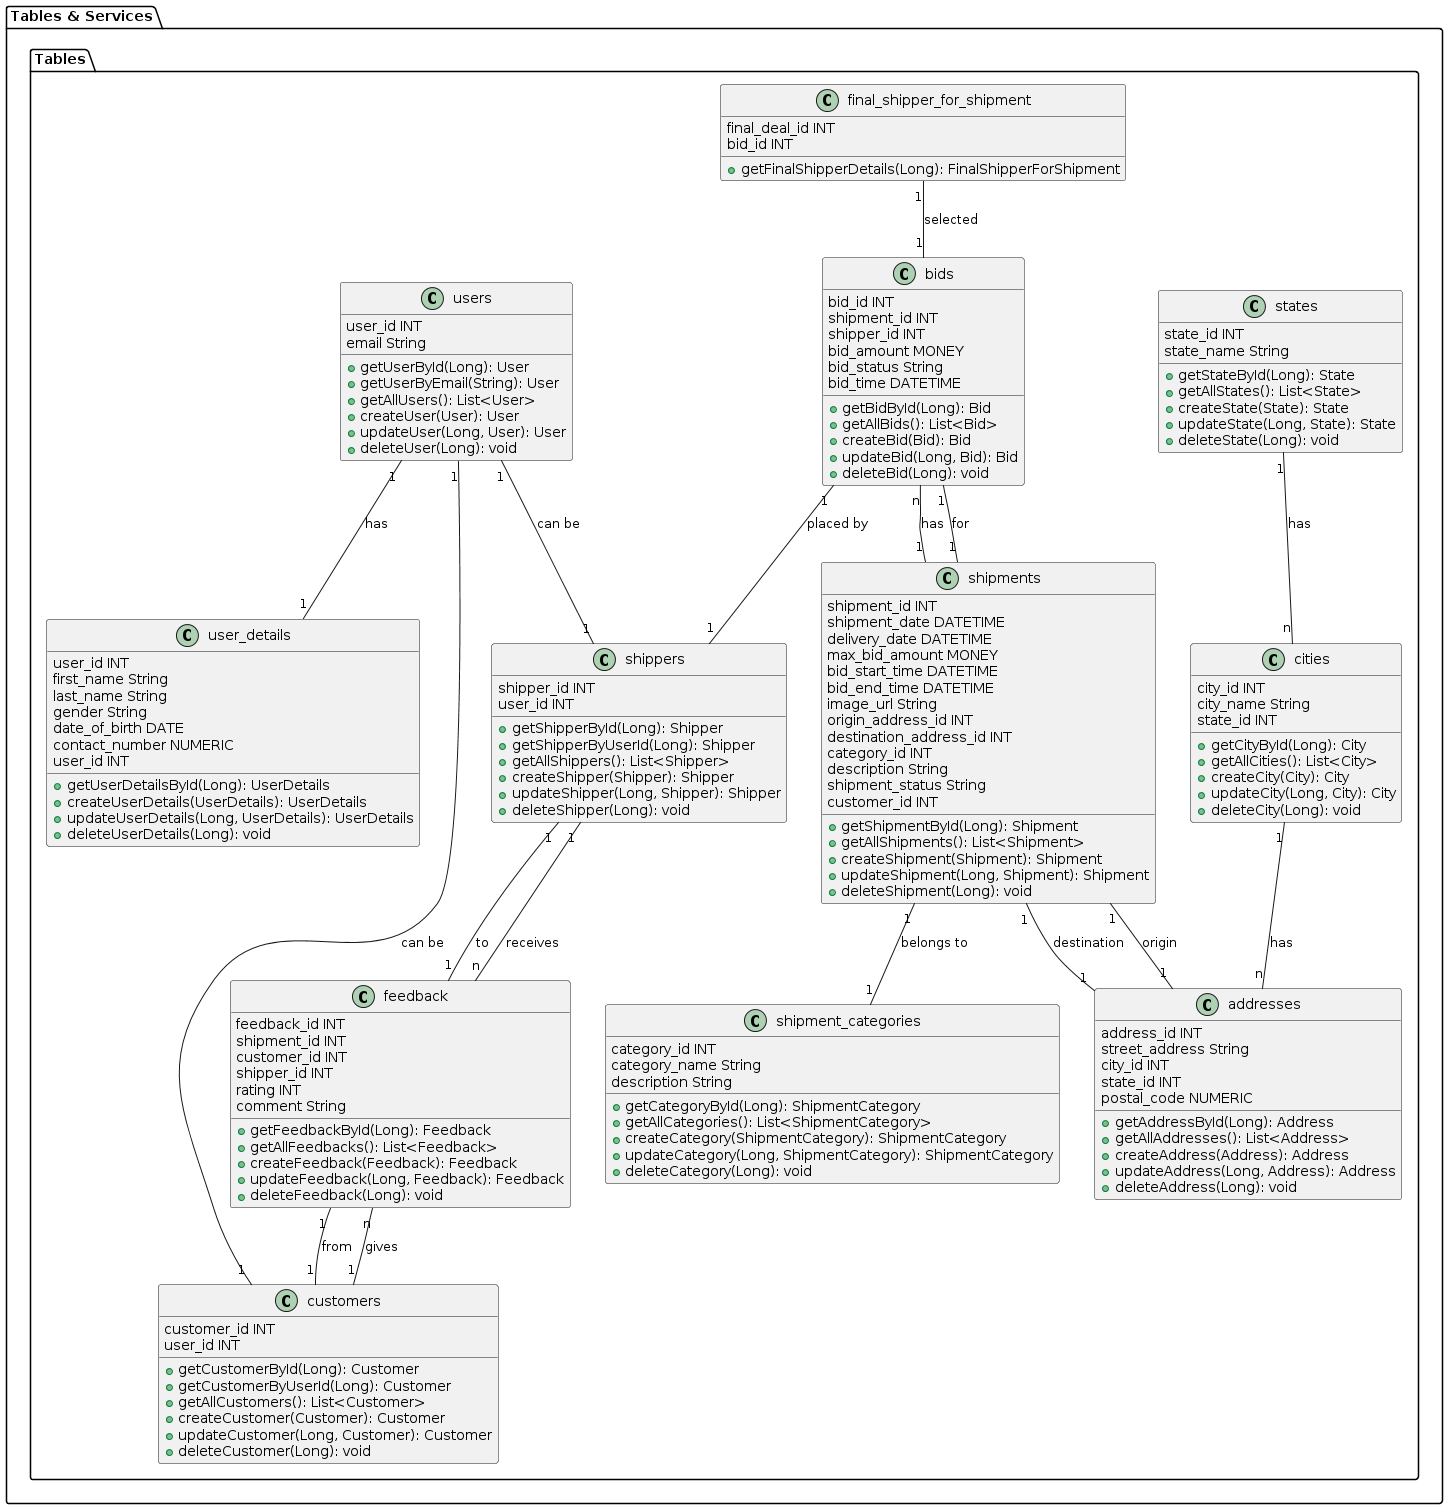

The diagram above was rendered by PlantUML. Its source (embedded in the PNG):
@startuml
package "Tables & Services" {
    package "Tables" {
        class users {
            user_id INT
            email String
            + getUserById(Long): User
            + getUserByEmail(String): User
            + getAllUsers(): List<User>
            + createUser(User): User
            + updateUser(Long, User): User
            + deleteUser(Long): void
        }

        class user_details {
            user_id INT
            first_name String
            last_name String
            gender String
            date_of_birth DATE
            contact_number NUMERIC
            user_id INT
            + getUserDetailsById(Long): UserDetails
            + createUserDetails(UserDetails): UserDetails
            + updateUserDetails(Long, UserDetails): UserDetails
            + deleteUserDetails(Long): void
        }

        class shippers {
            shipper_id INT
            user_id INT
            + getShipperById(Long): Shipper
            + getShipperByUserId(Long): Shipper
            + getAllShippers(): List<Shipper>
            + createShipper(Shipper): Shipper
            + updateShipper(Long, Shipper): Shipper
            + deleteShipper(Long): void
        }

        class customers {
            customer_id INT
            user_id INT
            + getCustomerById(Long): Customer
            + getCustomerByUserId(Long): Customer
            + getAllCustomers(): List<Customer>
            + createCustomer(Customer): Customer
            + updateCustomer(Long, Customer): Customer
            + deleteCustomer(Long): void
        }

        class shipment_categories {
            category_id INT
            category_name String
            description String
            + getCategoryById(Long): ShipmentCategory
            + getAllCategories(): List<ShipmentCategory>
            + createCategory(ShipmentCategory): ShipmentCategory
            + updateCategory(Long, ShipmentCategory): ShipmentCategory
            + deleteCategory(Long): void
        }

        class states {
            state_id INT
            state_name String
            + getStateById(Long): State
            + getAllStates(): List<State>
            + createState(State): State
            + updateState(Long, State): State
            + deleteState(Long): void
        }

        class cities {
            city_id INT
            city_name String
            state_id INT
            + getCityById(Long): City
            + getAllCities(): List<City>
            + createCity(City): City
            + updateCity(Long, City): City
            + deleteCity(Long): void
        }

        class addresses {
            address_id INT
            street_address String
            city_id INT
            state_id INT
            postal_code NUMERIC
            + getAddressById(Long): Address
            + getAllAddresses(): List<Address>
            + createAddress(Address): Address
            + updateAddress(Long, Address): Address
            + deleteAddress(Long): void
        }

        class shipments {
            shipment_id INT
            shipment_date DATETIME
            delivery_date DATETIME
            max_bid_amount MONEY
            bid_start_time DATETIME
            bid_end_time DATETIME
            image_url String
            origin_address_id INT
            destination_address_id INT
            category_id INT
            description String
            shipment_status String
            customer_id INT
            + getShipmentById(Long): Shipment
            + getAllShipments(): List<Shipment>
            + createShipment(Shipment): Shipment
            + updateShipment(Long, Shipment): Shipment
            + deleteShipment(Long): void
        }

        class bids {
            bid_id INT
            shipment_id INT
            shipper_id INT
            bid_amount MONEY
            bid_status String
            bid_time DATETIME
            + getBidById(Long): Bid
            + getAllBids(): List<Bid>
            + createBid(Bid): Bid
            + updateBid(Long, Bid): Bid
            + deleteBid(Long): void
        }

        class feedback {
            feedback_id INT
            shipment_id INT
            customer_id INT
            shipper_id INT
            rating INT
            comment String
            + getFeedbackById(Long): Feedback
            + getAllFeedbacks(): List<Feedback>
            + createFeedback(Feedback): Feedback
            + updateFeedback(Long, Feedback): Feedback
            + deleteFeedback(Long): void
        }

        class final_shipper_for_shipment {
            final_deal_id INT
            bid_id INT
            + getFinalShipperDetails(Long): FinalShipperForShipment
        }
        
        users "1" -- "1" user_details : has
        users "1" -- "1" shippers : can be
        users "1" -- "1" customers : can be
        states "1" -- "n" cities : has
        cities "1" -- "n" addresses : has
        customers "1" -- "n" feedback : gives
        shippers "1" -- "n" feedback : receives
        shipments "1" -- "n" bids : has
        shipments "1" -- "1" shipment_categories : belongs to
        shipments "1" -- "1" addresses : origin
        shipments "1" -- "1" addresses : destination
        bids "1" -- "1" shippers : placed by
        bids "1" -- "1" shipments : for
        feedback "1" -- "1" customers : from
        feedback "1" -- "1" shippers : to
        final_shipper_for_shipment "1" -- "1" bids : selected
    }
}
@enduml